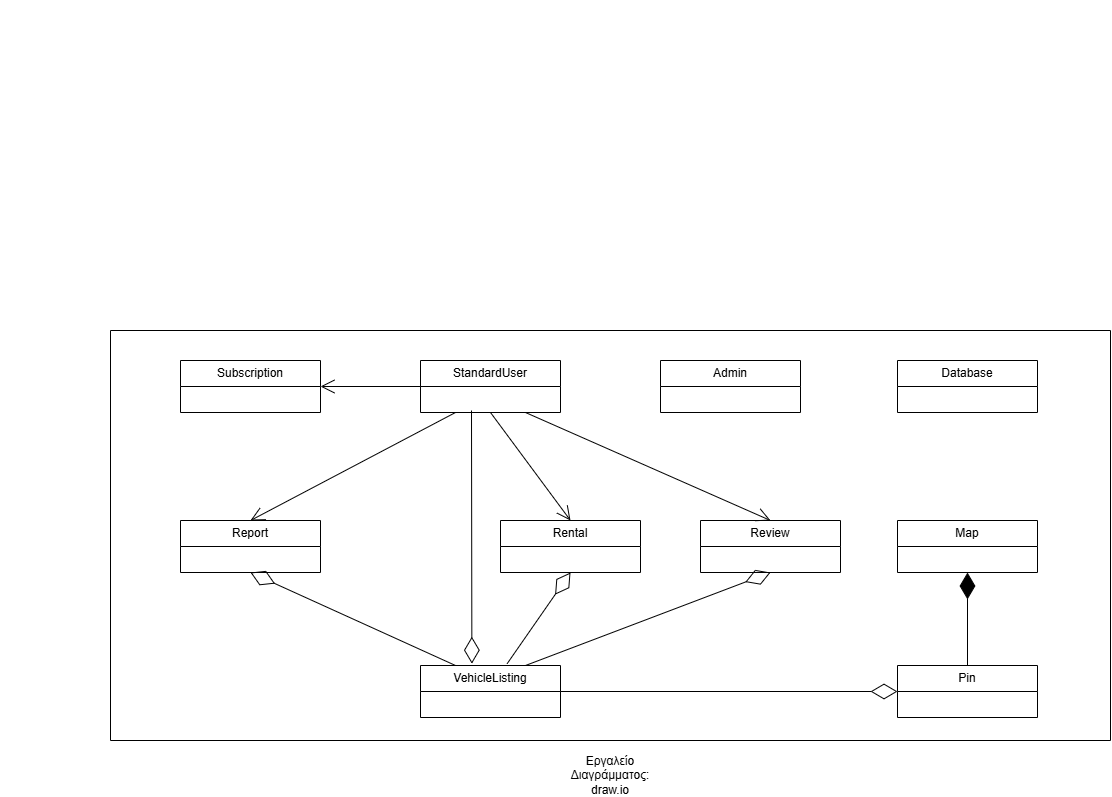

The diagram above was exported from draw.io. Its source (the exported page's mxGraphModel, read from the mxfile embedded in the PNG):
<mxGraphModel dx="1869" dy="1703" grid="1" gridSize="10" guides="1" tooltips="1" connect="1" arrows="1" fold="1" page="1" pageScale="1" pageWidth="827" pageHeight="1169" background="#ffffff" math="0" shadow="0">
  <root>
    <mxCell id="WIyWlLk6GJQsqaUBKTNV-0" />
    <mxCell id="WIyWlLk6GJQsqaUBKTNV-1" parent="WIyWlLk6GJQsqaUBKTNV-0" />
    <mxCell id="0VN2Os3HmR6VYMvWax9u-0" value="Admin" style="swimlane;fontStyle=0;childLayout=stackLayout;horizontal=1;startSize=26;fillColor=none;horizontalStack=0;resizeParent=1;resizeParentMax=0;resizeLast=0;collapsible=1;marginBottom=0;whiteSpace=wrap;html=1;" parent="WIyWlLk6GJQsqaUBKTNV-1" vertex="1">
      <mxGeometry x="450" y="280" width="140" height="52" as="geometry" />
    </mxCell>
    <mxCell id="0VN2Os3HmR6VYMvWax9u-4" value="Pin" style="swimlane;fontStyle=0;childLayout=stackLayout;horizontal=1;startSize=26;fillColor=none;horizontalStack=0;resizeParent=1;resizeParentMax=0;resizeLast=0;collapsible=1;marginBottom=0;whiteSpace=wrap;html=1;" parent="WIyWlLk6GJQsqaUBKTNV-1" vertex="1">
      <mxGeometry x="687" y="585" width="140" height="52" as="geometry" />
    </mxCell>
    <mxCell id="0VN2Os3HmR6VYMvWax9u-5" value="VehicleListing" style="swimlane;fontStyle=0;childLayout=stackLayout;horizontal=1;startSize=26;fillColor=none;horizontalStack=0;resizeParent=1;resizeParentMax=0;resizeLast=0;collapsible=1;marginBottom=0;whiteSpace=wrap;html=1;" parent="WIyWlLk6GJQsqaUBKTNV-1" vertex="1">
      <mxGeometry x="210" y="585" width="140" height="52" as="geometry" />
    </mxCell>
    <mxCell id="0VN2Os3HmR6VYMvWax9u-7" value="Review" style="swimlane;fontStyle=0;childLayout=stackLayout;horizontal=1;startSize=26;fillColor=none;horizontalStack=0;resizeParent=1;resizeParentMax=0;resizeLast=0;collapsible=1;marginBottom=0;whiteSpace=wrap;html=1;" parent="WIyWlLk6GJQsqaUBKTNV-1" vertex="1">
      <mxGeometry x="490" y="440" width="140" height="52" as="geometry" />
    </mxCell>
    <mxCell id="0VN2Os3HmR6VYMvWax9u-8" value="Report" style="swimlane;fontStyle=0;childLayout=stackLayout;horizontal=1;startSize=26;fillColor=none;horizontalStack=0;resizeParent=1;resizeParentMax=0;resizeLast=0;collapsible=1;marginBottom=0;whiteSpace=wrap;html=1;" parent="WIyWlLk6GJQsqaUBKTNV-1" vertex="1">
      <mxGeometry x="-30" y="440" width="140" height="52" as="geometry" />
    </mxCell>
    <mxCell id="0VN2Os3HmR6VYMvWax9u-9" value="Subscription" style="swimlane;fontStyle=0;childLayout=stackLayout;horizontal=1;startSize=26;fillColor=none;horizontalStack=0;resizeParent=1;resizeParentMax=0;resizeLast=0;collapsible=1;marginBottom=0;whiteSpace=wrap;html=1;" parent="WIyWlLk6GJQsqaUBKTNV-1" vertex="1">
      <mxGeometry x="-30" y="280" width="140" height="52" as="geometry" />
    </mxCell>
    <mxCell id="0VN2Os3HmR6VYMvWax9u-10" value="StandardUser" style="swimlane;fontStyle=0;childLayout=stackLayout;horizontal=1;startSize=26;fillColor=none;horizontalStack=0;resizeParent=1;resizeParentMax=0;resizeLast=0;collapsible=1;marginBottom=0;whiteSpace=wrap;html=1;" parent="WIyWlLk6GJQsqaUBKTNV-1" vertex="1">
      <mxGeometry x="210" y="280" width="140" height="52" as="geometry" />
    </mxCell>
    <mxCell id="0VN2Os3HmR6VYMvWax9u-17" value="Map" style="swimlane;fontStyle=0;childLayout=stackLayout;horizontal=1;startSize=26;fillColor=none;horizontalStack=0;resizeParent=1;resizeParentMax=0;resizeLast=0;collapsible=1;marginBottom=0;whiteSpace=wrap;html=1;" parent="WIyWlLk6GJQsqaUBKTNV-1" vertex="1">
      <mxGeometry x="687" y="440" width="140" height="52" as="geometry" />
    </mxCell>
    <mxCell id="0VN2Os3HmR6VYMvWax9u-18" value="" style="endArrow=diamondThin;endFill=1;endSize=24;html=1;rounded=0;entryX=0.5;entryY=1;entryDx=0;entryDy=0;exitX=0.5;exitY=0;exitDx=0;exitDy=0;" parent="WIyWlLk6GJQsqaUBKTNV-1" source="0VN2Os3HmR6VYMvWax9u-4" target="0VN2Os3HmR6VYMvWax9u-17" edge="1">
      <mxGeometry width="160" relative="1" as="geometry">
        <mxPoint x="600" y="480" as="sourcePoint" />
        <mxPoint x="760" y="480" as="targetPoint" />
      </mxGeometry>
    </mxCell>
    <mxCell id="0VN2Os3HmR6VYMvWax9u-19" value="" style="endArrow=open;endFill=1;endSize=12;html=1;rounded=0;exitX=0.25;exitY=1;exitDx=0;exitDy=0;entryX=0.5;entryY=0;entryDx=0;entryDy=0;" parent="WIyWlLk6GJQsqaUBKTNV-1" source="0VN2Os3HmR6VYMvWax9u-10" target="0VN2Os3HmR6VYMvWax9u-8" edge="1">
      <mxGeometry width="160" relative="1" as="geometry">
        <mxPoint x="254" y="550" as="sourcePoint" />
        <mxPoint x="414" y="550" as="targetPoint" />
      </mxGeometry>
    </mxCell>
    <mxCell id="0VN2Os3HmR6VYMvWax9u-20" value="" style="endArrow=open;endFill=1;endSize=12;html=1;rounded=0;exitX=0.75;exitY=1;exitDx=0;exitDy=0;entryX=0.5;entryY=0;entryDx=0;entryDy=0;" parent="WIyWlLk6GJQsqaUBKTNV-1" source="0VN2Os3HmR6VYMvWax9u-10" target="0VN2Os3HmR6VYMvWax9u-7" edge="1">
      <mxGeometry width="160" relative="1" as="geometry">
        <mxPoint x="240" y="532" as="sourcePoint" />
        <mxPoint x="400" y="532" as="targetPoint" />
      </mxGeometry>
    </mxCell>
    <mxCell id="0VN2Os3HmR6VYMvWax9u-21" value="" style="endArrow=open;endFill=1;endSize=12;html=1;rounded=0;exitX=0;exitY=0.5;exitDx=0;exitDy=0;entryX=1;entryY=0.5;entryDx=0;entryDy=0;" parent="WIyWlLk6GJQsqaUBKTNV-1" source="0VN2Os3HmR6VYMvWax9u-10" target="0VN2Os3HmR6VYMvWax9u-9" edge="1">
      <mxGeometry width="160" relative="1" as="geometry">
        <mxPoint x="10" y="120" as="sourcePoint" />
        <mxPoint x="170" y="120" as="targetPoint" />
      </mxGeometry>
    </mxCell>
    <mxCell id="0VN2Os3HmR6VYMvWax9u-26" value="" style="endArrow=diamondThin;endFill=0;endSize=24;html=1;rounded=0;exitX=1;exitY=0.5;exitDx=0;exitDy=0;entryX=0;entryY=0.5;entryDx=0;entryDy=0;" parent="WIyWlLk6GJQsqaUBKTNV-1" source="0VN2Os3HmR6VYMvWax9u-5" target="0VN2Os3HmR6VYMvWax9u-4" edge="1">
      <mxGeometry width="160" relative="1" as="geometry">
        <mxPoint x="677" y="679.9999999999998" as="sourcePoint" />
        <mxPoint x="340" y="679.9999999999998" as="targetPoint" />
      </mxGeometry>
    </mxCell>
    <mxCell id="0VN2Os3HmR6VYMvWax9u-27" value="Rental" style="swimlane;fontStyle=0;childLayout=stackLayout;horizontal=1;startSize=26;fillColor=none;horizontalStack=0;resizeParent=1;resizeParentMax=0;resizeLast=0;collapsible=1;marginBottom=0;whiteSpace=wrap;html=1;" parent="WIyWlLk6GJQsqaUBKTNV-1" vertex="1">
      <mxGeometry x="290" y="440" width="140" height="52" as="geometry" />
    </mxCell>
    <mxCell id="0VN2Os3HmR6VYMvWax9u-28" value="" style="endArrow=open;endFill=1;endSize=12;html=1;rounded=0;exitX=0.5;exitY=1;exitDx=0;exitDy=0;entryX=0.5;entryY=0;entryDx=0;entryDy=0;" parent="WIyWlLk6GJQsqaUBKTNV-1" source="0VN2Os3HmR6VYMvWax9u-10" target="0VN2Os3HmR6VYMvWax9u-27" edge="1">
      <mxGeometry width="160" relative="1" as="geometry">
        <mxPoint x="290" y="450" as="sourcePoint" />
        <mxPoint x="450" y="450" as="targetPoint" />
      </mxGeometry>
    </mxCell>
    <mxCell id="0VN2Os3HmR6VYMvWax9u-29" value="" style="endArrow=diamondThin;endFill=0;endSize=24;html=1;rounded=0;exitX=0.619;exitY=-0.035;exitDx=0;exitDy=0;entryX=0.5;entryY=1;entryDx=0;entryDy=0;exitPerimeter=0;" parent="WIyWlLk6GJQsqaUBKTNV-1" source="0VN2Os3HmR6VYMvWax9u-5" target="0VN2Os3HmR6VYMvWax9u-27" edge="1">
      <mxGeometry width="160" relative="1" as="geometry">
        <mxPoint x="290" y="450" as="sourcePoint" />
        <mxPoint x="450" y="450" as="targetPoint" />
      </mxGeometry>
    </mxCell>
    <mxCell id="0VN2Os3HmR6VYMvWax9u-30" value="" style="endArrow=diamondThin;endFill=0;endSize=24;html=1;rounded=0;entryX=0.5;entryY=1;entryDx=0;entryDy=0;exitX=0.75;exitY=0;exitDx=0;exitDy=0;" parent="WIyWlLk6GJQsqaUBKTNV-1" source="0VN2Os3HmR6VYMvWax9u-5" target="0VN2Os3HmR6VYMvWax9u-7" edge="1">
      <mxGeometry width="160" relative="1" as="geometry">
        <mxPoint x="-120" y="620" as="sourcePoint" />
        <mxPoint x="40" y="620" as="targetPoint" />
      </mxGeometry>
    </mxCell>
    <mxCell id="0VN2Os3HmR6VYMvWax9u-31" value="" style="endArrow=diamondThin;endFill=0;endSize=24;html=1;rounded=0;entryX=0.5;entryY=1;entryDx=0;entryDy=0;exitX=0.25;exitY=0;exitDx=0;exitDy=0;" parent="WIyWlLk6GJQsqaUBKTNV-1" source="0VN2Os3HmR6VYMvWax9u-5" target="0VN2Os3HmR6VYMvWax9u-8" edge="1">
      <mxGeometry width="160" relative="1" as="geometry">
        <mxPoint x="-110" y="630" as="sourcePoint" />
        <mxPoint x="50" y="630" as="targetPoint" />
      </mxGeometry>
    </mxCell>
    <mxCell id="2kZUu9Ik7EXl8n_rteGb-0" value="" style="endArrow=none;html=1;rounded=0;" parent="WIyWlLk6GJQsqaUBKTNV-1" edge="1">
      <mxGeometry width="50" height="50" relative="1" as="geometry">
        <mxPoint x="340" y="-60" as="sourcePoint" />
        <mxPoint x="340" y="-60" as="targetPoint" />
      </mxGeometry>
    </mxCell>
    <mxCell id="2kZUu9Ik7EXl8n_rteGb-1" value="" style="endArrow=none;html=1;rounded=0;" parent="WIyWlLk6GJQsqaUBKTNV-1" edge="1">
      <mxGeometry width="50" height="50" relative="1" as="geometry">
        <mxPoint x="-210" y="400" as="sourcePoint" />
        <mxPoint x="-210" y="400" as="targetPoint" />
      </mxGeometry>
    </mxCell>
    <mxCell id="Ae9ij3Ws8jPmRVtNmbv--0" value="" style="endArrow=none;html=1;rounded=0;" parent="WIyWlLk6GJQsqaUBKTNV-1" edge="1">
      <mxGeometry width="50" height="50" relative="1" as="geometry">
        <mxPoint x="-200" y="360" as="sourcePoint" />
        <mxPoint x="-200" y="360" as="targetPoint" />
      </mxGeometry>
    </mxCell>
    <mxCell id="Ae9ij3Ws8jPmRVtNmbv--2" value="" style="endArrow=none;html=1;rounded=0;" parent="WIyWlLk6GJQsqaUBKTNV-1" edge="1">
      <mxGeometry width="50" height="50" relative="1" as="geometry">
        <mxPoint x="400" y="-80" as="sourcePoint" />
        <mxPoint x="400" y="-80" as="targetPoint" />
      </mxGeometry>
    </mxCell>
    <mxCell id="VuQzRoU1ELvCavppZx4M-0" value="Database" style="swimlane;fontStyle=0;childLayout=stackLayout;horizontal=1;startSize=26;fillColor=none;horizontalStack=0;resizeParent=1;resizeParentMax=0;resizeLast=0;collapsible=1;marginBottom=0;whiteSpace=wrap;html=1;" parent="WIyWlLk6GJQsqaUBKTNV-1" vertex="1">
      <mxGeometry x="687" y="280" width="140" height="52" as="geometry" />
    </mxCell>
    <mxCell id="UAYcF_wxcGmCSUX10ChQ-0" value="" style="endArrow=none;html=1;rounded=0;" parent="WIyWlLk6GJQsqaUBKTNV-1" edge="1">
      <mxGeometry width="50" height="50" relative="1" as="geometry">
        <mxPoint x="900" y="660" as="sourcePoint" />
        <mxPoint x="900" y="250" as="targetPoint" />
      </mxGeometry>
    </mxCell>
    <mxCell id="UAYcF_wxcGmCSUX10ChQ-1" value="" style="endArrow=none;html=1;rounded=0;" parent="WIyWlLk6GJQsqaUBKTNV-1" edge="1">
      <mxGeometry width="50" height="50" relative="1" as="geometry">
        <mxPoint x="-100" y="250" as="sourcePoint" />
        <mxPoint x="900" y="250" as="targetPoint" />
      </mxGeometry>
    </mxCell>
    <mxCell id="UAYcF_wxcGmCSUX10ChQ-2" value="" style="endArrow=none;html=1;rounded=0;" parent="WIyWlLk6GJQsqaUBKTNV-1" edge="1">
      <mxGeometry width="50" height="50" relative="1" as="geometry">
        <mxPoint x="-100" y="660" as="sourcePoint" />
        <mxPoint x="-100" y="250" as="targetPoint" />
      </mxGeometry>
    </mxCell>
    <mxCell id="UAYcF_wxcGmCSUX10ChQ-3" value="" style="endArrow=none;html=1;rounded=0;" parent="WIyWlLk6GJQsqaUBKTNV-1" edge="1">
      <mxGeometry width="50" height="50" relative="1" as="geometry">
        <mxPoint x="-100" y="660" as="sourcePoint" />
        <mxPoint x="900" y="660" as="targetPoint" />
      </mxGeometry>
    </mxCell>
    <mxCell id="UAYcF_wxcGmCSUX10ChQ-4" value="Εργαλείο Διαγράμματος: draw.io" style="text;html=1;align=center;verticalAlign=middle;whiteSpace=wrap;rounded=0;" parent="WIyWlLk6GJQsqaUBKTNV-1" vertex="1">
      <mxGeometry x="370" y="680" width="60" height="30" as="geometry" />
    </mxCell>
    <mxCell id="6wOgqUabokoaeX4ml1U_-0" value="" style="endArrow=diamondThin;endFill=0;endSize=24;html=1;rounded=0;entryX=0.367;entryY=-0.035;entryDx=0;entryDy=0;entryPerimeter=0;" parent="WIyWlLk6GJQsqaUBKTNV-1" target="0VN2Os3HmR6VYMvWax9u-5" edge="1">
      <mxGeometry width="160" relative="1" as="geometry">
        <mxPoint x="261" y="330" as="sourcePoint" />
        <mxPoint x="310" y="420" as="targetPoint" />
      </mxGeometry>
    </mxCell>
  </root>
</mxGraphModel>